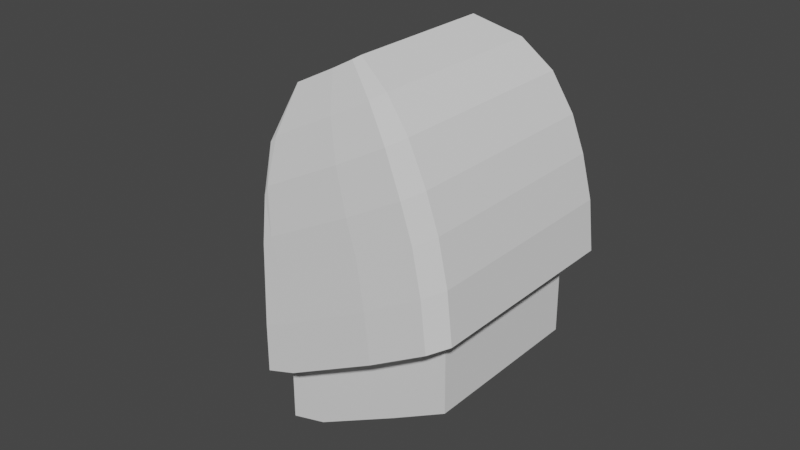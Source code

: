 # Source: battledroid.blend  (saved by Blender 2.93.21; exported with 4.5.12 LTS)
import bpy
from mathutils import Matrix  # noqa: F401  (used for matrix-valued properties, if any)

bpy.ops.wm.read_factory_settings(use_empty=True)
scene = bpy.context.scene
scene.name = 'Scene'

# ---- collections
col_collection = bpy.data.collections.new('Collection'); scene.collection.children.link(col_collection)

# ---- world
world_world = bpy.data.worlds.new('World'); scene.world = world_world
world_world.use_nodes = True; world_world.node_tree.nodes.clear()
_N = world_world.node_tree.nodes; _L = world_world.node_tree.links
n0 = _N.new('ShaderNodeOutputWorld'); n0.name = 'World Output'; n0.location = (300, 300)
n1 = _N.new('ShaderNodeBackground'); n1.name = 'Background'; n1.location = (10, 300)
n1.inputs[0].default_value = (0.05088, 0.05088, 0.05088, 1.0)
_L.new(n1.outputs[0], n0.inputs[0])
n0.is_active_output = True
world_world.color = (0.05088, 0.05088, 0.05088)
world_world.use_sun_shadow = False
world_world.sun_shadow_jitter_overblur = 0.0

# ---- meshes
me_plane = bpy.data.meshes.new('Plane')
me_plane.from_pydata([(-1.0, 0.7757, 0.0), (2.44, 1.082, -0.2789), (-1.0, 1.765, 0.0), (2.44, 1.765, -0.2789), (0.1059, 0.832, -0.01438), (0.1059, 1.765, -0.01438), (-1.0, 0.0, 0.0), (0.1059, 0.0, -0.01438), (-1.599, 1.765, -1.276), (-1.599, 0.7757, -1.276), (-0.4928, 0.832, -1.29), (1.854, 1.082, -1.502), (1.854, 1.765, -1.502), (-0.4928, 1.765, -1.29), (-1.599, 0.0, -1.276), (-0.4928, 0.0, -1.29), (2.067, 1.037, -0.2633), (1.796, 1.765, -0.0752), (1.477, 1.037, -1.494), (1.3, 1.765, -1.372), (2.067, 0.0, -0.2633), (2.44, 0.0, -0.2789), (1.477, 0.0, -1.494), (1.854, 0.0, -1.502), (-2.01, 1.765, -1.292), (-2.01, 0.7757, -1.292), (-2.01, 0.0, -1.292), (-1.599, 2.306, -1.276), (1.854, 2.378, -1.502), (-0.4928, 2.378, -1.29), (1.3, 2.378, -1.372), (-2.01, 2.156, -1.292), (1.05, 1.037, -2.385), (1.427, 1.082, -2.392), (1.427, 1.765, -2.392), (-0.8372, 0.832, -2.238), (-0.8372, 0.0, -2.238), (1.05, 0.0, -2.385), (1.427, 0.0, -2.392), (-2.354, 1.765, -2.239), (-2.354, 0.7757, -2.239), (-2.354, 0.0, -2.239), (-0.8372, 2.378, -2.238), (-1.943, 2.306, -2.223), (0.9557, 2.378, -2.319), (1.427, 2.378, -2.392), (-2.354, 2.156, -2.239), (0.6659, 1.042, -3.187), (1.041, 1.086, -3.199), (1.041, 1.752, -3.199), (-1.085, 0.8428, -3.104), (-1.085, 0.0, -3.104), (0.6659, 0.0, -3.187), (1.041, 0.0, -3.199), (-2.563, 1.752, -3.106), (-2.563, 0.788, -3.106), (-2.563, 0.0, -3.106), (-1.085, 2.348, -3.104), (-2.162, 2.278, -3.09), (0.6607, 2.348, -3.183), (1.041, 2.348, -3.199), (-2.563, 2.132, -3.106), (-0.05, 1.591, -5.475), (-0.05, 1.124, -5.475), (0.3566, 1.047, -3.833), (0.7293, 1.089, -3.849), (0.7293, 1.741, -3.849), (-0.3981, 1.093, -5.407), (-1.217, 0.851, -3.85), (-1.217, 0.0, -3.85), (0.3566, 0.0, -3.833), (0.7293, 0.0, -3.849), (-2.664, 1.741, -3.851), (-2.664, 0.7973, -3.851), (-2.664, 0.0, -3.851), (-1.217, 2.325, -3.85), (-2.271, 2.257, -3.836), (0.4933, 2.325, -3.927), (0.7293, 2.325, -3.849), (-2.664, 2.113, -3.851), (-0.7027, 1.375, -6.227), (-0.7027, 1.132, -6.227), (-0.024, 1.063, -4.627), (0.3408, 1.102, -4.659), (0.3408, 1.695, -4.659), (-0.8423, 1.116, -6.221), (-1.351, 0.8856, -4.714), (-1.874, 1.023, -6.187), (-1.874, 1.375, -6.187), (-1.351, 0.0, -4.714), (-0.024, 0.0, -4.627), (0.3408, 0.0, -4.659), (-2.667, 1.695, -4.715), (-2.667, 0.8367, -4.715), (-2.667, 0.0, -4.715), (-1.351, 2.226, -4.714), (-2.31, 2.163, -4.702), (0.2037, 2.226, -4.785), (0.3408, 2.226, -4.659), (-2.667, 2.033, -4.715), (-1.441, 0.9527, -5.479), (-1.441, 0.0, -5.479), (-0.3981, 0.0, -5.407), (-0.05, 0.0, -5.475), (-2.478, 1.591, -5.48), (-2.478, 0.9142, -5.48), (-2.478, 0.0, -5.48), (-1.441, 2.01, -5.479), (-2.197, 1.961, -5.469), (-0.214, 2.01, -5.535), (-0.05, 2.01, -5.475), (-2.478, 1.858, -5.48), (-1.48, 1.375, -6.192), (-1.48, 1.043, -6.192), (-0.8423, 1.375, -6.221), (-1.874, 0.0, -6.187), (-1.48, 0.0, -6.192), (-0.8423, 0.0, -6.221), (-0.7027, 0.0, -6.227), (-2.02, 1.375, -6.192), (-2.02, 1.023, -6.192), (-2.02, 0.0, -6.192), (-1.48, 1.593, -6.192), (-1.874, 1.567, -6.187), (-0.8423, 1.593, -6.221), (-0.7027, 1.593, -6.227), (-2.02, 1.514, -6.192)], [], [(16, 17, 3, 1), (0, 2, 5, 4), (4, 7, 6, 0), (10, 18, 32, 35), (31, 27, 43, 46), (22, 23, 38, 37), (17, 5, 13, 19), (5, 2, 8, 13), (16, 1, 21, 20), (7, 4, 10, 15), (1, 3, 12, 11), (2, 0, 9, 8), (0, 6, 14, 9), (4, 16, 18, 10), (3, 17, 19, 12), (25, 24, 39, 40), (4, 5, 17, 16), (20, 21, 23, 22), (1, 11, 23, 21), (18, 16, 20, 22), (30, 28, 45, 44), (18, 22, 37, 32), (30, 29, 42, 44), (28, 12, 34, 45), (23, 11, 33, 38), (27, 29, 42, 43), (11, 12, 34, 33), (46, 43, 58, 61), (40, 39, 54, 55), (44, 45, 60, 59), (36, 35, 50, 51), (32, 37, 52, 47), (44, 42, 57, 59), (45, 34, 49, 60), (38, 33, 48, 53), (43, 42, 57, 58), (39, 46, 61, 54), (37, 38, 53, 52), (26, 25, 40, 41), (15, 10, 35, 36), (24, 31, 46, 39), (61, 58, 76, 79), (55, 54, 72, 73), (59, 60, 78, 77), (51, 50, 68, 69), (47, 52, 70, 64), (59, 57, 75, 77), (60, 49, 66, 78), (53, 48, 65, 71), (58, 57, 75, 76), (54, 61, 79, 72), (52, 53, 71, 70), (33, 34, 49, 48), (41, 40, 55, 56), (35, 32, 47, 50), (79, 76, 96, 99), (73, 72, 92, 93), (77, 78, 98, 97), (69, 68, 86, 89), (64, 70, 90, 82), (77, 75, 95, 97), (78, 66, 84, 98), (71, 65, 83, 91), (76, 75, 95, 96), (72, 79, 99, 92), (70, 71, 91, 90), (48, 49, 66, 65), (56, 55, 73, 74), (50, 47, 64, 68), (99, 96, 108, 111), (93, 92, 104, 105), (97, 98, 110, 109), (89, 86, 100, 101), (82, 90, 102, 67), (97, 95, 107, 109), (98, 84, 62, 110), (91, 83, 63, 103), (96, 95, 107, 108), (92, 99, 111, 104), (90, 91, 103, 102), (65, 66, 84, 83), (74, 73, 93, 94), (68, 64, 82, 86), (111, 108, 123, 126), (105, 104, 119, 120), (109, 110, 125, 124), (101, 100, 113, 116), (67, 102, 117, 85), (109, 107, 122, 124), (110, 62, 80, 125), (103, 63, 81, 118), (108, 107, 122, 123), (104, 111, 126, 119), (102, 103, 118, 117), (83, 84, 62, 63), (94, 93, 105, 106), (86, 82, 67, 100), (85, 81, 80, 114), (87, 113, 112, 88), (113, 87, 115, 116), (113, 85, 114, 112), (81, 85, 117, 118), (87, 115, 121, 120), (88, 87, 120, 119), (112, 114, 124, 122), (88, 119, 126, 123), (112, 88, 123, 122), (80, 114, 124, 125), (63, 62, 80, 81), (106, 105, 120, 121), (100, 67, 85, 113), (14, 26, 25, 9), (9, 25, 24, 8), (31, 24, 8, 27), (8, 27, 29, 13), (13, 29, 30, 19), (19, 30, 28, 12)])
_k = {(0, 2): 1.0, (1, 3): 1.0, (2, 5): 1.0, (5, 17): 1.0, (4, 7): 1.0, (0, 6): 1.0, (8, 9): 1.0, (11, 12): 1.0, (8, 13): 1.0, (13, 19): 1.0, (10, 15): 1.0, (9, 14): 1.0, (4, 10): 1.0, (4, 16): 1.0, (3, 17): 1.0, (10, 18): 1.0, (12, 19): 1.0, (16, 18): 1.0, (1, 21): 1.0, (16, 20): 1.0, (11, 23): 1.0, (18, 22): 1.0, (24, 25): 1.0, (25, 26): 1.0, (27, 29): 1.0, (29, 30): 1.0, (28, 30): 1.0, (27, 31): 1.0, (24, 31): 1.0, (33, 34): 1.0, (35, 36): 1.0, (32, 35): 1.0, (33, 38): 1.0, (32, 37): 1.0, (39, 40): 1.0, (40, 41): 1.0, (42, 43): 1.0, (42, 44): 1.0, (44, 45): 1.0, (48, 49): 1.0, (50, 51): 1.0, (47, 50): 1.0, (48, 53): 1.0, (47, 52): 1.0, (54, 55): 1.0, (55, 56): 1.0, (57, 58): 1.0, (57, 59): 1.0, (59, 60): 1.0, (65, 66): 1.0, (68, 69): 1.0, (64, 68): 1.0, (65, 71): 1.0, (64, 70): 1.0, (72, 73): 1.0, (73, 74): 1.0, (75, 76): 1.0, (75, 77): 1.0, (77, 78): 1.0, (87, 88): 1.0, (83, 84): 1.0, (86, 89): 1.0, (82, 86): 1.0, (83, 91): 1.0, (82, 90): 1.0, (92, 93): 1.0, (93, 94): 1.0, (95, 96): 1.0, (95, 97): 1.0, (97, 98): 1.0, (62, 63): 1.0, (100, 101): 1.0, (67, 100): 1.0, (63, 103): 1.0, (67, 102): 1.0, (104, 105): 1.0, (105, 106): 1.0, (107, 108): 1.0, (107, 109): 1.0, (109, 110): 1.0, (80, 81): 1.0, (88, 112): 1.0, (112, 114): 1.0, (113, 116): 1.0, (87, 115): 1.0, (85, 113): 1.0, (80, 114): 1.0, (81, 118): 1.0, (85, 117): 1.0, (119, 120): 1.0, (120, 121): 1.0, (122, 123): 1.0, (122, 124): 1.0, (124, 125): 1.0}
me_plane.attributes.new('crease_edge', 'FLOAT', 'EDGE').data.foreach_set('value', [_k.get((min(e.vertices), max(e.vertices)), 0.0) for e in me_plane.edges])
_uv = me_plane.uv_layers.new(name='UVMap')
_uv.uv.foreach_set('vector', [0.8535, 0.0, 0.8535, 1.0, 1.0, 1.0, 1.0, 0.0, 0.0, 0.0, 0.0, 1.0, 0.184, 1.0, 0.184, 0.0, 0.184, 0.0, 0.184, 0.0, 0.0, 0.0, 0.0, 0.0, 0.184, 0.0, 0.8535, 0.0, 0.8535, 0.0, 0.184, 0.0, 0.0, 0.0, 0.0, 0.0, 0.0, 0.0, 0.0, 0.0, 0.8535, 0.0, 1.0, 0.0, 1.0, 0.0, 0.8535, 0.0, 0.8535, 1.0, 0.184, 1.0, 0.184, 1.0, 0.8535, 1.0, 0.184, 1.0, 0.0, 1.0, 0.0, 1.0, 0.184, 1.0, 0.8535, 0.0, 1.0, 0.0, 1.0, 0.0, 0.8535, 0.0, 0.184, 0.0, 0.184, 0.0, 0.184, 0.0, 0.184, 0.0, 1.0, 0.0, 1.0, 1.0, 1.0, 1.0, 1.0, 0.0, 0.0, 1.0, 0.0, 0.0, 0.0, 0.0, 0.0, 1.0, 0.0, 0.0, 0.0, 0.0, 0.0, 0.0, 0.0, 0.0, 0.184, 0.0, 0.8535, 0.0, 0.8535, 0.0, 0.184, 0.0, 1.0, 1.0, 0.8535, 1.0, 0.8535, 1.0, 1.0, 1.0, 0.0, 0.0, 0.0, 0.0, 0.0, 0.0, 0.0, 0.0, 0.184, 0.0, 0.184, 1.0, 0.8535, 1.0, 0.8535, 0.0, 0.8535, 0.0, 1.0, 0.0, 1.0, 0.0, 0.8535, 0.0, 1.0, 0.0, 1.0, 0.0, 1.0, 0.0, 1.0, 0.0, 0.8535, 0.0, 0.8535, 0.0, 0.8535, 0.0, 0.8535, 0.0, 0.0, 0.0, 0.0, 0.0, 0.0, 0.0, 0.0, 0.0, 0.8535, 0.0, 0.8535, 0.0, 0.8535, 0.0, 0.8535, 0.0, 0.0, 0.0, 0.0, 0.0, 0.0, 0.0, 0.0, 0.0, 0.0, 0.0, 0.0, 0.0, 0.0, 0.0, 0.0, 0.0, 1.0, 0.0, 1.0, 0.0, 1.0, 0.0, 1.0, 0.0, 0.0, 0.0, 0.0, 0.0, 0.0, 0.0, 0.0, 0.0, 1.0, 0.0, 1.0, 1.0, 1.0, 1.0, 1.0, 0.0, 0.0, 0.0, 0.0, 0.0, 0.0, 0.0, 0.0, 0.0, 0.0, 0.0, 0.0, 0.0, 0.0, 0.0, 0.0, 0.0, 0.0, 0.0, 0.0, 0.0, 0.0, 0.0, 0.0, 0.0, 0.184, 0.0, 0.184, 0.0, 0.184, 0.0, 0.184, 0.0, 0.8535, 0.0, 0.8535, 0.0, 0.8535, 0.0, 0.8535, 0.0, 0.0, 0.0, 0.0, 0.0, 0.0, 0.0, 0.0, 0.0, 0.0, 0.0, 0.0, 0.0, 0.0, 0.0, 0.0, 0.0, 1.0, 0.0, 1.0, 0.0, 1.0, 0.0, 1.0, 0.0, 0.0, 0.0, 0.0, 0.0, 0.0, 0.0, 0.0, 0.0, 0.0, 0.0, 0.0, 0.0, 0.0, 0.0, 0.0, 0.0, 0.8535, 0.0, 1.0, 0.0, 1.0, 0.0, 0.8535, 0.0, 0.0, 0.0, 0.0, 0.0, 0.0, 0.0, 0.0, 0.0, 0.184, 0.0, 0.184, 0.0, 0.184, 0.0, 0.184, 0.0, 0.0, 0.0, 0.0, 0.0, 0.0, 0.0, 0.0, 0.0, 0.0, 0.0, 0.0, 0.0, 0.0, 0.0, 0.0, 0.0, 0.0, 0.0, 0.0, 0.0, 0.0, 0.0, 0.0, 0.0, 0.0, 0.0, 0.0, 0.0, 0.0, 0.0, 0.0, 0.0, 0.184, 0.0, 0.184, 0.0, 0.184, 0.0, 0.184, 0.0, 0.8535, 0.0, 0.8535, 0.0, 0.8535, 0.0, 0.8535, 0.0, 0.0, 0.0, 0.0, 0.0, 0.0, 0.0, 0.0, 0.0, 0.0, 0.0, 0.0, 0.0, 0.0, 0.0, 0.0, 0.0, 1.0, 0.0, 1.0, 0.0, 1.0, 0.0, 1.0, 0.0, 0.0, 0.0, 0.0, 0.0, 0.0, 0.0, 0.0, 0.0, 0.0, 0.0, 0.0, 0.0, 0.0, 0.0, 0.0, 0.0, 0.8535, 0.0, 1.0, 0.0, 1.0, 0.0, 0.8535, 0.0, 1.0, 0.0, 1.0, 1.0, 1.0, 1.0, 1.0, 0.0, 0.0, 0.0, 0.0, 0.0, 0.0, 0.0, 0.0, 0.0, 0.184, 0.0, 0.8535, 0.0, 0.8535, 0.0, 0.184, 0.0, 0.0, 0.0, 0.0, 0.0, 0.0, 0.0, 0.0, 0.0, 0.0, 0.0, 0.0, 0.0, 0.0, 0.0, 0.0, 0.0, 0.0, 0.0, 0.0, 0.0, 0.0, 0.0, 0.0, 0.0, 0.184, 0.0, 0.184, 0.0, 0.184, 0.0, 0.184, 0.0, 0.8535, 0.0, 0.8535, 0.0, 0.8535, 0.0, 0.8535, 0.0, 0.0, 0.0, 0.0, 0.0, 0.0, 0.0, 0.0, 0.0, 0.0, 0.0, 0.0, 0.0, 0.0, 0.0, 0.0, 0.0, 1.0, 0.0, 1.0, 0.0, 1.0, 0.0, 1.0, 0.0, 0.0, 0.0, 0.0, 0.0, 0.0, 0.0, 0.0, 0.0, 0.0, 0.0, 0.0, 0.0, 0.0, 0.0, 0.0, 0.0, 0.8535, 0.0, 1.0, 0.0, 1.0, 0.0, 0.8535, 0.0, 1.0, 0.0, 1.0, 1.0, 1.0, 1.0, 1.0, 0.0, 0.0, 0.0, 0.0, 0.0, 0.0, 0.0, 0.0, 0.0, 0.184, 0.0, 0.8535, 0.0, 0.8535, 0.0, 0.184, 0.0, 0.0, 0.0, 0.0, 0.0, 0.0, 0.0, 0.0, 0.0, 0.0, 0.0, 0.0, 0.0, 0.0, 0.0, 0.0, 0.0, 0.0, 0.0, 0.0, 0.0, 0.0, 0.0, 0.0, 0.0, 0.184, 0.0, 0.184, 0.0, 0.184, 0.0, 0.184, 0.0, 0.8535, 0.0, 0.8535, 0.0, 0.8535, 0.0, 0.8535, 0.0, 0.0, 0.0, 0.0, 0.0, 0.0, 0.0, 0.0, 0.0, 0.0, 0.0, 0.0, 0.0, 0.0, 0.0, 0.0, 0.0, 1.0, 0.0, 1.0, 0.0, 1.0, 0.0, 1.0, 0.0, 0.0, 0.0, 0.0, 0.0, 0.0, 0.0, 0.0, 0.0, 0.0, 0.0, 0.0, 0.0, 0.0, 0.0, 0.0, 0.0, 0.8535, 0.0, 1.0, 0.0, 1.0, 0.0, 0.8535, 0.0, 1.0, 0.0, 1.0, 1.0, 1.0, 1.0, 1.0, 0.0, 0.0, 0.0, 0.0, 0.0, 0.0, 0.0, 0.0, 0.0, 0.184, 0.0, 0.8535, 0.0, 0.8535, 0.0, 0.184, 0.0, 0.0, 0.0, 0.0, 0.0, 0.0, 0.0, 0.0, 0.0, 0.0, 0.0, 0.0, 0.0, 0.0, 0.0, 0.0, 0.0, 0.0, 0.0, 0.0, 0.0, 0.0, 0.0, 0.0, 0.0, 0.184, 0.0, 0.184, 0.0, 0.184, 0.0, 0.184, 0.0, 0.8535, 0.0, 0.8535, 0.0, 0.8535, 0.0, 0.8535, 0.0, 0.0, 0.0, 0.0, 0.0, 0.0, 0.0, 0.0, 0.0, 0.0, 0.0, 0.0, 0.0, 0.0, 0.0, 0.0, 0.0, 1.0, 0.0, 1.0, 0.0, 1.0, 0.0, 1.0, 0.0, 0.0, 0.0, 0.0, 0.0, 0.0, 0.0, 0.0, 0.0, 0.0, 0.0, 0.0, 0.0, 0.0, 0.0, 0.0, 0.0, 0.8535, 0.0, 1.0, 0.0, 1.0, 0.0, 0.8535, 0.0, 1.0, 0.0, 1.0, 1.0, 1.0, 1.0, 1.0, 0.0, 0.0, 0.0, 0.0, 0.0, 0.0, 0.0, 0.0, 0.0, 0.184, 0.0, 0.8535, 0.0, 0.8535, 0.0, 0.184, 0.0, 0.8535, 0.0, 1.0, 0.0, 1.0, 1.0, 0.8535, 1.0, 0.0, 0.0, 0.184, 0.0, 0.184, 1.0, 0.0, 1.0, 0.184, 0.0, 0.0, 0.0, 0.0, 0.0, 0.184, 0.0, 0.184, 0.0, 0.8535, 0.0, 0.8535, 1.0, 0.184, 1.0, 1.0, 0.0, 0.8535, 0.0, 0.8535, 0.0, 1.0, 0.0, 0.0, 0.0, 0.0, 0.0, 0.0, 0.0, 0.0, 0.0, 0.0, 1.0, 0.0, 0.0, 0.0, 0.0, 0.0, 1.0, 0.184, 1.0, 0.8535, 1.0, 0.8535, 1.0, 0.184, 1.0, 0.0, 1.0, 0.0, 1.0, 0.0, 1.0, 0.0, 1.0, 0.184, 1.0, 0.0, 1.0, 0.0, 1.0, 0.184, 1.0, 1.0, 1.0, 0.8535, 1.0, 0.8535, 1.0, 1.0, 1.0, 1.0, 0.0, 1.0, 1.0, 1.0, 1.0, 1.0, 0.0, 0.0, 0.0, 0.0, 0.0, 0.0, 0.0, 0.0, 0.0, 0.184, 0.0, 0.8535, 0.0, 0.8535, 0.0, 0.184, 0.0, 0.0, 0.0, 0.0, 0.0, 0.0, 0.0, 0.0, 0.0, 0.0, 0.0, 0.0, 0.0, 0.0, 0.0, 0.0, 1.0, 0.0, 0.0, 0.0, 0.0, 0.0, 1.0, 0.0, 0.0, 0.0, 1.0, 0.0, 0.0, 0.0, 0.0, 0.184, 1.0, 0.184, 1.0, 0.0, 0.0, 0.0, 0.0, 0.8535, 1.0, 0.8535, 1.0, 0.0, 0.0, 0.0, 0.0, 0.0, 0.0])
me_plane.use_remesh_fix_poles = True
me_plane.use_remesh_preserve_attributes = False
me_plane.update()

# ---- objects
ob_empty = bpy.data.objects.new('Empty', None)
ob_empty_001 = bpy.data.objects.new('Empty.001', None)
ob_plane = bpy.data.objects.new('Plane', me_plane)

# ---- transforms, parenting, visibility, modifiers, constraints
ob_empty.location = (7.407, 9.569, 0.0)
ob_empty.rotation_euler = (1.571, -0.0, -0.0)
ob_empty.scale = (4.0, 4.0, 4.0)
ob_empty.empty_display_type = 'IMAGE'
ob_empty.empty_display_size = 5.0
ob_empty_001.location = (0.0, 0.0, 0.0)
ob_empty_001.rotation_euler = (1.571, -0.0, 1.571)
ob_empty_001.scale = (4.0, 4.0, 4.0)
ob_empty_001.empty_display_type = 'IMAGE'
ob_empty_001.empty_display_size = 5.0
ob_plane.location = (4.531, 4.368, 2.225)
ob_plane.rotation_euler = (-5.616e-08, 2.619, 7.544e-08)
ob_plane.scale = (0.5701, 0.4741, 0.4741)
_m = ob_plane.modifiers.new('Mirror', 'MIRROR')
_m.use_axis = (False, True, False)
_m.use_clip = True
_m = ob_plane.modifiers.new('Subdivision', 'SUBSURF')
_m.levels = 3
_m.render_levels = 0

# ---- collection membership
col_collection.objects.link(ob_empty)
col_collection.objects.link(ob_empty_001)
col_collection.objects.link(ob_plane)

# ---- scene / render settings (as saved in the file)
scene.frame_start = 1; scene.frame_end = 250; scene.frame_set(1)
scene.render.engine = 'BLENDER_EEVEE_NEXT'
scene.cycles.use_denoising = False
scene.cycles.samples = 128
scene.cycles.sampling_pattern = 'TABULATED_SOBOL'
scene.cycles.use_adaptive_sampling = False
scene.cycles.use_light_tree = False
scene.view_settings.view_transform = 'Filmic'
bpy.context.view_layer.update()

# ---- added for rendering (the .blend has no active camera and no usable light): camera, sun
cam_auto = bpy.data.cameras.new('AutoCamera')
cam_auto.lens = 50.0
cam_auto.sensor_width = 36.0
cam_auto.clip_end = 1000.0
ob_auto_camera = bpy.data.objects.new('AutoCamera', cam_auto)
scene.collection.objects.link(ob_auto_camera)
ob_auto_camera.location = (9.48893, -2.39882, 8.04701)
ob_auto_camera.rotation_euler = (1.09748, -7.21219e-08, 0.694738)
scene.camera = ob_auto_camera
light_auto_sun = bpy.data.lights.new('AutoSun', 'SUN')
light_auto_sun.energy = 3.0
light_auto_sun.angle = 0.0523599
ob_auto_sun = bpy.data.objects.new('AutoSun', light_auto_sun)
scene.collection.objects.link(ob_auto_sun)
ob_auto_sun.rotation_euler = (0.872665, 0.174533, 0.523599)
bpy.context.view_layer.update()
